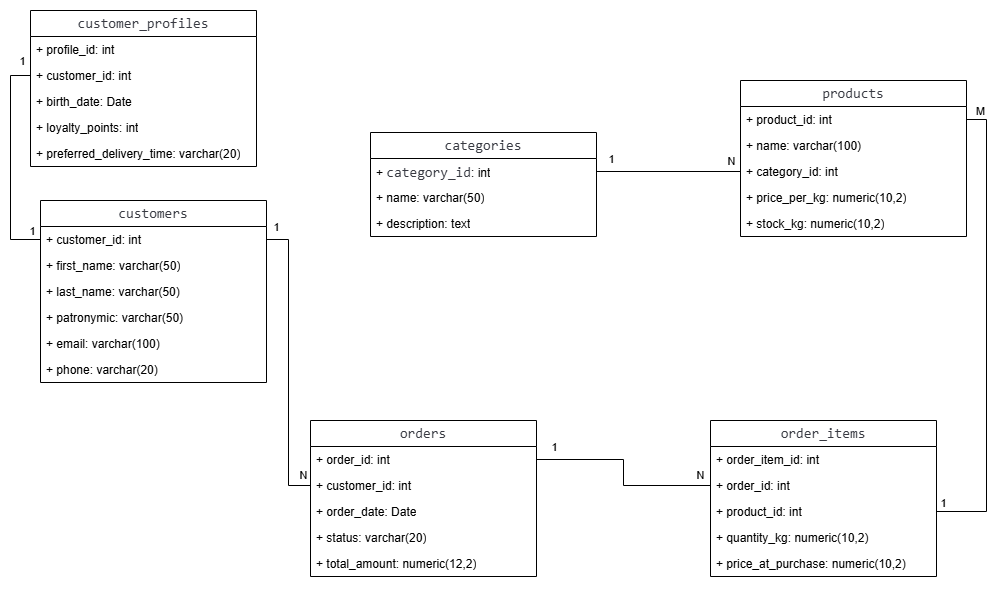

The diagram above was exported from draw.io. Its source (the exported page's mxGraphModel, read from the mxfile embedded in the PNG):
<mxGraphModel dx="1541" dy="904" grid="1" gridSize="10" guides="1" tooltips="1" connect="1" arrows="1" fold="1" page="1" pageScale="1" pageWidth="827" pageHeight="1169" math="0" shadow="0">
  <root>
    <mxCell id="0" />
    <mxCell id="1" parent="0" />
    <mxCell id="wQ0RzYgLO7IEKY_OgopV-1" parent="1" style="swimlane;fontStyle=0;childLayout=stackLayout;horizontal=1;startSize=26;fillColor=none;horizontalStack=0;resizeParent=1;resizeParentMax=0;resizeLast=0;collapsible=1;marginBottom=0;whiteSpace=wrap;html=1;" value="&lt;div style=&quot;color: rgb(56, 58, 66); background-color: rgb(255, 255, 255); font-family: ui-monospace, SFMono-Regular, &amp;quot;SF Mono&amp;quot;, Menlo, Consolas, &amp;quot;Liberation Mono&amp;quot;, monospace, Consolas, &amp;quot;Courier New&amp;quot;, monospace; font-size: 14px; line-height: 19px; white-space: pre;&quot;&gt;categories&lt;/div&gt;" vertex="1">
      <mxGeometry height="104" width="226" x="440" y="342" as="geometry" />
    </mxCell>
    <mxCell id="wQ0RzYgLO7IEKY_OgopV-2" parent="wQ0RzYgLO7IEKY_OgopV-1" style="text;strokeColor=none;fillColor=none;align=left;verticalAlign=top;spacingLeft=4;spacingRight=4;overflow=hidden;rotatable=0;points=[[0,0.5],[1,0.5]];portConstraint=eastwest;whiteSpace=wrap;html=1;" value="+&amp;nbsp;&lt;span style=&quot;color: rgb(56, 58, 66); font-family: ui-monospace, SFMono-Regular, &amp;quot;SF Mono&amp;quot;, Menlo, Consolas, &amp;quot;Liberation Mono&amp;quot;, monospace, Consolas, &amp;quot;Courier New&amp;quot;, monospace; font-size: 14px; white-space: pre; background-color: rgb(255, 255, 255);&quot;&gt;category_id&lt;/span&gt;: int" vertex="1">
      <mxGeometry height="26" width="226" y="26" as="geometry" />
    </mxCell>
    <mxCell id="wQ0RzYgLO7IEKY_OgopV-3" parent="wQ0RzYgLO7IEKY_OgopV-1" style="text;strokeColor=none;fillColor=none;align=left;verticalAlign=top;spacingLeft=4;spacingRight=4;overflow=hidden;rotatable=0;points=[[0,0.5],[1,0.5]];portConstraint=eastwest;whiteSpace=wrap;html=1;" value="+ name: varchar(50)" vertex="1">
      <mxGeometry height="26" width="226" y="52" as="geometry" />
    </mxCell>
    <mxCell id="wQ0RzYgLO7IEKY_OgopV-4" parent="wQ0RzYgLO7IEKY_OgopV-1" style="text;strokeColor=none;fillColor=none;align=left;verticalAlign=top;spacingLeft=4;spacingRight=4;overflow=hidden;rotatable=0;points=[[0,0.5],[1,0.5]];portConstraint=eastwest;whiteSpace=wrap;html=1;" value="+ description: text" vertex="1">
      <mxGeometry height="26" width="226" y="78" as="geometry" />
    </mxCell>
    <mxCell id="wQ0RzYgLO7IEKY_OgopV-6" parent="1" style="swimlane;fontStyle=0;childLayout=stackLayout;horizontal=1;startSize=26;fillColor=none;horizontalStack=0;resizeParent=1;resizeParentMax=0;resizeLast=0;collapsible=1;marginBottom=0;whiteSpace=wrap;html=1;" value="&lt;div style=&quot;color: rgb(56, 58, 66); background-color: rgb(255, 255, 255); font-family: ui-monospace, SFMono-Regular, &amp;quot;SF Mono&amp;quot;, Menlo, Consolas, &amp;quot;Liberation Mono&amp;quot;, monospace, Consolas, &amp;quot;Courier New&amp;quot;, monospace; font-size: 14px; line-height: 19px; white-space: pre;&quot;&gt;products&lt;/div&gt;" vertex="1">
      <mxGeometry height="156" width="226" x="810" y="290" as="geometry" />
    </mxCell>
    <mxCell id="wQ0RzYgLO7IEKY_OgopV-7" parent="wQ0RzYgLO7IEKY_OgopV-6" style="text;strokeColor=none;fillColor=none;align=left;verticalAlign=top;spacingLeft=4;spacingRight=4;overflow=hidden;rotatable=0;points=[[0,0.5],[1,0.5]];portConstraint=eastwest;whiteSpace=wrap;html=1;" value="+ product_id: int&amp;nbsp;" vertex="1">
      <mxGeometry height="26" width="226" y="26" as="geometry" />
    </mxCell>
    <mxCell id="wQ0RzYgLO7IEKY_OgopV-8" parent="wQ0RzYgLO7IEKY_OgopV-6" style="text;strokeColor=none;fillColor=none;align=left;verticalAlign=top;spacingLeft=4;spacingRight=4;overflow=hidden;rotatable=0;points=[[0,0.5],[1,0.5]];portConstraint=eastwest;whiteSpace=wrap;html=1;" value="+ name: varchar(100)" vertex="1">
      <mxGeometry height="26" width="226" y="52" as="geometry" />
    </mxCell>
    <mxCell id="wQ0RzYgLO7IEKY_OgopV-9" parent="wQ0RzYgLO7IEKY_OgopV-6" style="text;strokeColor=none;fillColor=none;align=left;verticalAlign=top;spacingLeft=4;spacingRight=4;overflow=hidden;rotatable=0;points=[[0,0.5],[1,0.5]];portConstraint=eastwest;whiteSpace=wrap;html=1;" value="+ category_id: int" vertex="1">
      <mxGeometry height="26" width="226" y="78" as="geometry" />
    </mxCell>
    <mxCell id="wQ0RzYgLO7IEKY_OgopV-18" parent="wQ0RzYgLO7IEKY_OgopV-6" style="text;strokeColor=none;fillColor=none;align=left;verticalAlign=top;spacingLeft=4;spacingRight=4;overflow=hidden;rotatable=0;points=[[0,0.5],[1,0.5]];portConstraint=eastwest;whiteSpace=wrap;html=1;" value="+ price_per_kg: numeric(10,2)" vertex="1">
      <mxGeometry height="26" width="226" y="104" as="geometry" />
    </mxCell>
    <mxCell id="wQ0RzYgLO7IEKY_OgopV-19" parent="wQ0RzYgLO7IEKY_OgopV-6" style="text;strokeColor=none;fillColor=none;align=left;verticalAlign=top;spacingLeft=4;spacingRight=4;overflow=hidden;rotatable=0;points=[[0,0.5],[1,0.5]];portConstraint=eastwest;whiteSpace=wrap;html=1;" value="+ stock_kg: numeric(10,2)" vertex="1">
      <mxGeometry height="26" width="226" y="130" as="geometry" />
    </mxCell>
    <mxCell id="wQ0RzYgLO7IEKY_OgopV-20" edge="1" parent="1" source="wQ0RzYgLO7IEKY_OgopV-2" style="edgeStyle=orthogonalEdgeStyle;rounded=0;orthogonalLoop=1;jettySize=auto;html=1;entryX=0;entryY=0.5;entryDx=0;entryDy=0;strokeColor=default;endArrow=none;endFill=0;" target="wQ0RzYgLO7IEKY_OgopV-9">
      <mxGeometry relative="1" as="geometry" />
    </mxCell>
    <mxCell id="wQ0RzYgLO7IEKY_OgopV-21" connectable="0" parent="wQ0RzYgLO7IEKY_OgopV-20" style="edgeLabel;html=1;align=center;verticalAlign=middle;resizable=0;points=[];" value="1" vertex="1">
      <mxGeometry relative="1" x="-0.8746" y="2" as="geometry">
        <mxPoint x="5" y="-11" as="offset" />
      </mxGeometry>
    </mxCell>
    <mxCell id="wQ0RzYgLO7IEKY_OgopV-22" connectable="0" parent="wQ0RzYgLO7IEKY_OgopV-20" style="edgeLabel;html=1;align=center;verticalAlign=middle;resizable=0;points=[];" value="N" vertex="1">
      <mxGeometry relative="1" x="0.9427" y="1" as="geometry">
        <mxPoint x="-6" y="-10" as="offset" />
      </mxGeometry>
    </mxCell>
    <mxCell id="wQ0RzYgLO7IEKY_OgopV-27" parent="1" style="swimlane;fontStyle=0;childLayout=stackLayout;horizontal=1;startSize=26;fillColor=none;horizontalStack=0;resizeParent=1;resizeParentMax=0;resizeLast=0;collapsible=1;marginBottom=0;whiteSpace=wrap;html=1;" value="&lt;div style=&quot;color: rgb(56, 58, 66); background-color: rgb(255, 255, 255); font-family: ui-monospace, SFMono-Regular, &amp;quot;SF Mono&amp;quot;, Menlo, Consolas, &amp;quot;Liberation Mono&amp;quot;, monospace, Consolas, &amp;quot;Courier New&amp;quot;, monospace; font-size: 14px; line-height: 19px; white-space: pre;&quot;&gt;customers&lt;/div&gt;" vertex="1">
      <mxGeometry height="182" width="226" x="110" y="410" as="geometry" />
    </mxCell>
    <mxCell id="wQ0RzYgLO7IEKY_OgopV-28" parent="wQ0RzYgLO7IEKY_OgopV-27" style="text;strokeColor=none;fillColor=none;align=left;verticalAlign=top;spacingLeft=4;spacingRight=4;overflow=hidden;rotatable=0;points=[[0,0.5],[1,0.5]];portConstraint=eastwest;whiteSpace=wrap;html=1;" value="+ customer_id: int&amp;nbsp;" vertex="1">
      <mxGeometry height="26" width="226" y="26" as="geometry" />
    </mxCell>
    <mxCell id="wQ0RzYgLO7IEKY_OgopV-29" parent="wQ0RzYgLO7IEKY_OgopV-27" style="text;strokeColor=none;fillColor=none;align=left;verticalAlign=top;spacingLeft=4;spacingRight=4;overflow=hidden;rotatable=0;points=[[0,0.5],[1,0.5]];portConstraint=eastwest;whiteSpace=wrap;html=1;" value="+ first_name: varchar(50)" vertex="1">
      <mxGeometry height="26" width="226" y="52" as="geometry" />
    </mxCell>
    <mxCell id="wQ0RzYgLO7IEKY_OgopV-30" parent="wQ0RzYgLO7IEKY_OgopV-27" style="text;strokeColor=none;fillColor=none;align=left;verticalAlign=top;spacingLeft=4;spacingRight=4;overflow=hidden;rotatable=0;points=[[0,0.5],[1,0.5]];portConstraint=eastwest;whiteSpace=wrap;html=1;" value="+ last_name: varchar(50)" vertex="1">
      <mxGeometry height="26" width="226" y="78" as="geometry" />
    </mxCell>
    <mxCell id="wQ0RzYgLO7IEKY_OgopV-31" parent="wQ0RzYgLO7IEKY_OgopV-27" style="text;strokeColor=none;fillColor=none;align=left;verticalAlign=top;spacingLeft=4;spacingRight=4;overflow=hidden;rotatable=0;points=[[0,0.5],[1,0.5]];portConstraint=eastwest;whiteSpace=wrap;html=1;" value="+ patronymic: varchar(50)" vertex="1">
      <mxGeometry height="26" width="226" y="104" as="geometry" />
    </mxCell>
    <mxCell id="wQ0RzYgLO7IEKY_OgopV-32" parent="wQ0RzYgLO7IEKY_OgopV-27" style="text;strokeColor=none;fillColor=none;align=left;verticalAlign=top;spacingLeft=4;spacingRight=4;overflow=hidden;rotatable=0;points=[[0,0.5],[1,0.5]];portConstraint=eastwest;whiteSpace=wrap;html=1;" value="+ email: varchar(100)" vertex="1">
      <mxGeometry height="26" width="226" y="130" as="geometry" />
    </mxCell>
    <mxCell id="wQ0RzYgLO7IEKY_OgopV-33" parent="wQ0RzYgLO7IEKY_OgopV-27" style="text;strokeColor=none;fillColor=none;align=left;verticalAlign=top;spacingLeft=4;spacingRight=4;overflow=hidden;rotatable=0;points=[[0,0.5],[1,0.5]];portConstraint=eastwest;whiteSpace=wrap;html=1;" value="+ phone: varchar(20)" vertex="1">
      <mxGeometry height="26" width="226" y="156" as="geometry" />
    </mxCell>
    <mxCell id="wQ0RzYgLO7IEKY_OgopV-34" parent="1" style="swimlane;fontStyle=0;childLayout=stackLayout;horizontal=1;startSize=26;fillColor=none;horizontalStack=0;resizeParent=1;resizeParentMax=0;resizeLast=0;collapsible=1;marginBottom=0;whiteSpace=wrap;html=1;" value="&lt;div style=&quot;color: rgb(56, 58, 66); background-color: rgb(255, 255, 255); font-family: ui-monospace, SFMono-Regular, &amp;quot;SF Mono&amp;quot;, Menlo, Consolas, &amp;quot;Liberation Mono&amp;quot;, monospace, Consolas, &amp;quot;Courier New&amp;quot;, monospace; font-size: 14px; line-height: 19px; white-space: pre;&quot;&gt;customer_profiles&lt;/div&gt;" vertex="1">
      <mxGeometry height="156" width="226" x="100" y="220" as="geometry" />
    </mxCell>
    <mxCell id="wQ0RzYgLO7IEKY_OgopV-36" parent="wQ0RzYgLO7IEKY_OgopV-34" style="text;strokeColor=none;fillColor=none;align=left;verticalAlign=top;spacingLeft=4;spacingRight=4;overflow=hidden;rotatable=0;points=[[0,0.5],[1,0.5]];portConstraint=eastwest;whiteSpace=wrap;html=1;" value="+ profile_id: int&amp;nbsp;" vertex="1">
      <mxGeometry height="26" width="226" y="26" as="geometry" />
    </mxCell>
    <mxCell id="wQ0RzYgLO7IEKY_OgopV-35" parent="wQ0RzYgLO7IEKY_OgopV-34" style="text;strokeColor=none;fillColor=none;align=left;verticalAlign=top;spacingLeft=4;spacingRight=4;overflow=hidden;rotatable=0;points=[[0,0.5],[1,0.5]];portConstraint=eastwest;whiteSpace=wrap;html=1;" value="+ customer_id: int&amp;nbsp;" vertex="1">
      <mxGeometry height="26" width="226" y="52" as="geometry" />
    </mxCell>
    <mxCell id="wQ0RzYgLO7IEKY_OgopV-37" parent="wQ0RzYgLO7IEKY_OgopV-34" style="text;strokeColor=none;fillColor=none;align=left;verticalAlign=top;spacingLeft=4;spacingRight=4;overflow=hidden;rotatable=0;points=[[0,0.5],[1,0.5]];portConstraint=eastwest;whiteSpace=wrap;html=1;" value="+ birth_date: Date" vertex="1">
      <mxGeometry height="26" width="226" y="78" as="geometry" />
    </mxCell>
    <mxCell id="wQ0RzYgLO7IEKY_OgopV-38" parent="wQ0RzYgLO7IEKY_OgopV-34" style="text;strokeColor=none;fillColor=none;align=left;verticalAlign=top;spacingLeft=4;spacingRight=4;overflow=hidden;rotatable=0;points=[[0,0.5],[1,0.5]];portConstraint=eastwest;whiteSpace=wrap;html=1;" value="+ loyalty_points: int" vertex="1">
      <mxGeometry height="26" width="226" y="104" as="geometry" />
    </mxCell>
    <mxCell id="wQ0RzYgLO7IEKY_OgopV-40" parent="wQ0RzYgLO7IEKY_OgopV-34" style="text;strokeColor=none;fillColor=none;align=left;verticalAlign=top;spacingLeft=4;spacingRight=4;overflow=hidden;rotatable=0;points=[[0,0.5],[1,0.5]];portConstraint=eastwest;whiteSpace=wrap;html=1;" value="+ preferred_delivery_time: varchar(20)" vertex="1">
      <mxGeometry height="26" width="226" y="130" as="geometry" />
    </mxCell>
    <mxCell id="wQ0RzYgLO7IEKY_OgopV-41" parent="1" style="swimlane;fontStyle=0;childLayout=stackLayout;horizontal=1;startSize=26;fillColor=none;horizontalStack=0;resizeParent=1;resizeParentMax=0;resizeLast=0;collapsible=1;marginBottom=0;whiteSpace=wrap;html=1;" value="&lt;div style=&quot;color: rgb(56, 58, 66); background-color: rgb(255, 255, 255); font-family: ui-monospace, SFMono-Regular, &amp;quot;SF Mono&amp;quot;, Menlo, Consolas, &amp;quot;Liberation Mono&amp;quot;, monospace, Consolas, &amp;quot;Courier New&amp;quot;, monospace; font-size: 14px; line-height: 19px; white-space: pre;&quot;&gt;orders&lt;/div&gt;" vertex="1">
      <mxGeometry height="156" width="226" x="380" y="630" as="geometry" />
    </mxCell>
    <mxCell id="wQ0RzYgLO7IEKY_OgopV-42" parent="wQ0RzYgLO7IEKY_OgopV-41" style="text;strokeColor=none;fillColor=none;align=left;verticalAlign=top;spacingLeft=4;spacingRight=4;overflow=hidden;rotatable=0;points=[[0,0.5],[1,0.5]];portConstraint=eastwest;whiteSpace=wrap;html=1;" value="+ order_id: int&amp;nbsp;" vertex="1">
      <mxGeometry height="26" width="226" y="26" as="geometry" />
    </mxCell>
    <mxCell id="wQ0RzYgLO7IEKY_OgopV-43" parent="wQ0RzYgLO7IEKY_OgopV-41" style="text;strokeColor=none;fillColor=none;align=left;verticalAlign=top;spacingLeft=4;spacingRight=4;overflow=hidden;rotatable=0;points=[[0,0.5],[1,0.5]];portConstraint=eastwest;whiteSpace=wrap;html=1;" value="+ customer_id: int&amp;nbsp;" vertex="1">
      <mxGeometry height="26" width="226" y="52" as="geometry" />
    </mxCell>
    <mxCell id="wQ0RzYgLO7IEKY_OgopV-44" parent="wQ0RzYgLO7IEKY_OgopV-41" style="text;strokeColor=none;fillColor=none;align=left;verticalAlign=top;spacingLeft=4;spacingRight=4;overflow=hidden;rotatable=0;points=[[0,0.5],[1,0.5]];portConstraint=eastwest;whiteSpace=wrap;html=1;" value="+ order_date: Date" vertex="1">
      <mxGeometry height="26" width="226" y="78" as="geometry" />
    </mxCell>
    <mxCell id="wQ0RzYgLO7IEKY_OgopV-45" parent="wQ0RzYgLO7IEKY_OgopV-41" style="text;strokeColor=none;fillColor=none;align=left;verticalAlign=top;spacingLeft=4;spacingRight=4;overflow=hidden;rotatable=0;points=[[0,0.5],[1,0.5]];portConstraint=eastwest;whiteSpace=wrap;html=1;" value="+ status: varchar(20)" vertex="1">
      <mxGeometry height="26" width="226" y="104" as="geometry" />
    </mxCell>
    <mxCell id="wQ0RzYgLO7IEKY_OgopV-46" parent="wQ0RzYgLO7IEKY_OgopV-41" style="text;strokeColor=none;fillColor=none;align=left;verticalAlign=top;spacingLeft=4;spacingRight=4;overflow=hidden;rotatable=0;points=[[0,0.5],[1,0.5]];portConstraint=eastwest;whiteSpace=wrap;html=1;" value="+ total_amount: numeric(12,2)" vertex="1">
      <mxGeometry height="26" width="226" y="130" as="geometry" />
    </mxCell>
    <mxCell id="wQ0RzYgLO7IEKY_OgopV-47" parent="1" style="swimlane;fontStyle=0;childLayout=stackLayout;horizontal=1;startSize=26;fillColor=none;horizontalStack=0;resizeParent=1;resizeParentMax=0;resizeLast=0;collapsible=1;marginBottom=0;whiteSpace=wrap;html=1;" value="&lt;div style=&quot;color: rgb(56, 58, 66); background-color: rgb(255, 255, 255); font-family: ui-monospace, SFMono-Regular, &amp;quot;SF Mono&amp;quot;, Menlo, Consolas, &amp;quot;Liberation Mono&amp;quot;, monospace, Consolas, &amp;quot;Courier New&amp;quot;, monospace; font-size: 14px; line-height: 19px; white-space: pre;&quot;&gt;order_items&lt;/div&gt;" vertex="1">
      <mxGeometry height="156" width="226" x="780" y="630" as="geometry" />
    </mxCell>
    <mxCell id="wQ0RzYgLO7IEKY_OgopV-48" parent="wQ0RzYgLO7IEKY_OgopV-47" style="text;strokeColor=none;fillColor=none;align=left;verticalAlign=top;spacingLeft=4;spacingRight=4;overflow=hidden;rotatable=0;points=[[0,0.5],[1,0.5]];portConstraint=eastwest;whiteSpace=wrap;html=1;" value="+ order_item_id: int&amp;nbsp;" vertex="1">
      <mxGeometry height="26" width="226" y="26" as="geometry" />
    </mxCell>
    <mxCell id="wQ0RzYgLO7IEKY_OgopV-49" parent="wQ0RzYgLO7IEKY_OgopV-47" style="text;strokeColor=none;fillColor=none;align=left;verticalAlign=top;spacingLeft=4;spacingRight=4;overflow=hidden;rotatable=0;points=[[0,0.5],[1,0.5]];portConstraint=eastwest;whiteSpace=wrap;html=1;" value="+ order_id: int&amp;nbsp;" vertex="1">
      <mxGeometry height="26" width="226" y="52" as="geometry" />
    </mxCell>
    <mxCell id="wQ0RzYgLO7IEKY_OgopV-50" parent="wQ0RzYgLO7IEKY_OgopV-47" style="text;strokeColor=none;fillColor=none;align=left;verticalAlign=top;spacingLeft=4;spacingRight=4;overflow=hidden;rotatable=0;points=[[0,0.5],[1,0.5]];portConstraint=eastwest;whiteSpace=wrap;html=1;" value="+ product_id: int&amp;nbsp;" vertex="1">
      <mxGeometry height="26" width="226" y="78" as="geometry" />
    </mxCell>
    <mxCell id="wQ0RzYgLO7IEKY_OgopV-51" parent="wQ0RzYgLO7IEKY_OgopV-47" style="text;strokeColor=none;fillColor=none;align=left;verticalAlign=top;spacingLeft=4;spacingRight=4;overflow=hidden;rotatable=0;points=[[0,0.5],[1,0.5]];portConstraint=eastwest;whiteSpace=wrap;html=1;" value="+ quantity_kg: numeric(10,2)&amp;nbsp;" vertex="1">
      <mxGeometry height="26" width="226" y="104" as="geometry" />
    </mxCell>
    <mxCell id="wQ0RzYgLO7IEKY_OgopV-52" parent="wQ0RzYgLO7IEKY_OgopV-47" style="text;strokeColor=none;fillColor=none;align=left;verticalAlign=top;spacingLeft=4;spacingRight=4;overflow=hidden;rotatable=0;points=[[0,0.5],[1,0.5]];portConstraint=eastwest;whiteSpace=wrap;html=1;" value="+ price_at_purchase: numeric(10,2)&amp;nbsp;" vertex="1">
      <mxGeometry height="26" width="226" y="130" as="geometry" />
    </mxCell>
    <mxCell id="wQ0RzYgLO7IEKY_OgopV-53" edge="1" parent="1" source="wQ0RzYgLO7IEKY_OgopV-28" style="edgeStyle=orthogonalEdgeStyle;rounded=0;orthogonalLoop=1;jettySize=auto;html=1;entryX=0;entryY=0.5;entryDx=0;entryDy=0;strokeColor=default;endArrow=none;endFill=0;exitX=1;exitY=0.5;exitDx=0;exitDy=0;" target="wQ0RzYgLO7IEKY_OgopV-43">
      <mxGeometry relative="1" as="geometry">
        <mxPoint x="350" y="560" as="sourcePoint" />
        <mxPoint x="690" y="520" as="targetPoint" />
      </mxGeometry>
    </mxCell>
    <mxCell id="wQ0RzYgLO7IEKY_OgopV-54" connectable="0" parent="wQ0RzYgLO7IEKY_OgopV-53" style="edgeLabel;html=1;align=center;verticalAlign=middle;resizable=0;points=[];" value="1" vertex="1">
      <mxGeometry relative="1" x="-0.8746" y="2" as="geometry">
        <mxPoint x="-9" y="-11" as="offset" />
      </mxGeometry>
    </mxCell>
    <mxCell id="wQ0RzYgLO7IEKY_OgopV-55" connectable="0" parent="wQ0RzYgLO7IEKY_OgopV-53" style="edgeLabel;html=1;align=center;verticalAlign=middle;resizable=0;points=[];" value="N" vertex="1">
      <mxGeometry relative="1" x="0.9427" y="1" as="geometry">
        <mxPoint y="-10" as="offset" />
      </mxGeometry>
    </mxCell>
    <mxCell id="wQ0RzYgLO7IEKY_OgopV-56" edge="1" parent="1" source="wQ0RzYgLO7IEKY_OgopV-42" style="edgeStyle=orthogonalEdgeStyle;rounded=0;orthogonalLoop=1;jettySize=auto;html=1;entryX=0;entryY=0.5;entryDx=0;entryDy=0;strokeColor=default;endArrow=none;endFill=0;exitX=1;exitY=0.5;exitDx=0;exitDy=0;" target="wQ0RzYgLO7IEKY_OgopV-49">
      <mxGeometry relative="1" as="geometry">
        <mxPoint x="490" y="630" as="sourcePoint" />
        <mxPoint x="590" y="946" as="targetPoint" />
      </mxGeometry>
    </mxCell>
    <mxCell id="wQ0RzYgLO7IEKY_OgopV-57" connectable="0" parent="wQ0RzYgLO7IEKY_OgopV-56" style="edgeLabel;html=1;align=center;verticalAlign=middle;resizable=0;points=[];" value="1" vertex="1">
      <mxGeometry relative="1" x="-0.8746" y="2" as="geometry">
        <mxPoint x="4" y="-11" as="offset" />
      </mxGeometry>
    </mxCell>
    <mxCell id="wQ0RzYgLO7IEKY_OgopV-58" connectable="0" parent="wQ0RzYgLO7IEKY_OgopV-56" style="edgeLabel;html=1;align=center;verticalAlign=middle;resizable=0;points=[];" value="N" vertex="1">
      <mxGeometry relative="1" x="0.9427" y="1" as="geometry">
        <mxPoint x="-5" y="-10" as="offset" />
      </mxGeometry>
    </mxCell>
    <mxCell id="wQ0RzYgLO7IEKY_OgopV-59" edge="1" parent="1" source="wQ0RzYgLO7IEKY_OgopV-28" style="edgeStyle=orthogonalEdgeStyle;rounded=0;orthogonalLoop=1;jettySize=auto;html=1;entryX=0;entryY=0.5;entryDx=0;entryDy=0;strokeColor=default;endArrow=none;endFill=0;exitX=0;exitY=0.5;exitDx=0;exitDy=0;" target="wQ0RzYgLO7IEKY_OgopV-35">
      <mxGeometry relative="1" as="geometry">
        <mxPoint x="360" y="554" as="sourcePoint" />
        <mxPoint x="360" y="340" as="targetPoint" />
      </mxGeometry>
    </mxCell>
    <mxCell id="wQ0RzYgLO7IEKY_OgopV-60" connectable="0" parent="wQ0RzYgLO7IEKY_OgopV-59" style="edgeLabel;html=1;align=center;verticalAlign=middle;resizable=0;points=[];" value="1" vertex="1">
      <mxGeometry relative="1" x="-0.8746" y="2" as="geometry">
        <mxPoint x="4" y="-11" as="offset" />
      </mxGeometry>
    </mxCell>
    <mxCell id="wQ0RzYgLO7IEKY_OgopV-61" connectable="0" parent="wQ0RzYgLO7IEKY_OgopV-59" style="edgeLabel;html=1;align=center;verticalAlign=middle;resizable=0;points=[];" value="1" vertex="1">
      <mxGeometry relative="1" x="0.9427" y="1" as="geometry">
        <mxPoint x="-3" y="-14" as="offset" />
      </mxGeometry>
    </mxCell>
    <mxCell id="wQ0RzYgLO7IEKY_OgopV-62" edge="1" parent="1" source="wQ0RzYgLO7IEKY_OgopV-7" style="edgeStyle=orthogonalEdgeStyle;rounded=0;orthogonalLoop=1;jettySize=auto;html=1;entryX=1;entryY=0.5;entryDx=0;entryDy=0;strokeColor=default;endArrow=none;endFill=0;exitX=1;exitY=0.5;exitDx=0;exitDy=0;" target="wQ0RzYgLO7IEKY_OgopV-50">
      <mxGeometry relative="1" as="geometry">
        <mxPoint x="1150" y="400" as="sourcePoint" />
        <mxPoint x="740" y="490" as="targetPoint" />
      </mxGeometry>
    </mxCell>
    <mxCell id="wQ0RzYgLO7IEKY_OgopV-63" connectable="0" parent="wQ0RzYgLO7IEKY_OgopV-62" style="edgeLabel;html=1;align=center;verticalAlign=middle;resizable=0;points=[];" value="M" vertex="1">
      <mxGeometry relative="1" x="-0.8746" y="2" as="geometry">
        <mxPoint x="-9" y="-18" as="offset" />
      </mxGeometry>
    </mxCell>
    <mxCell id="wQ0RzYgLO7IEKY_OgopV-64" connectable="0" parent="wQ0RzYgLO7IEKY_OgopV-62" style="edgeLabel;html=1;align=center;verticalAlign=middle;resizable=0;points=[];" value="1" vertex="1">
      <mxGeometry relative="1" x="0.9427" y="1" as="geometry">
        <mxPoint x="-7" y="-10" as="offset" />
      </mxGeometry>
    </mxCell>
  </root>
</mxGraphModel>